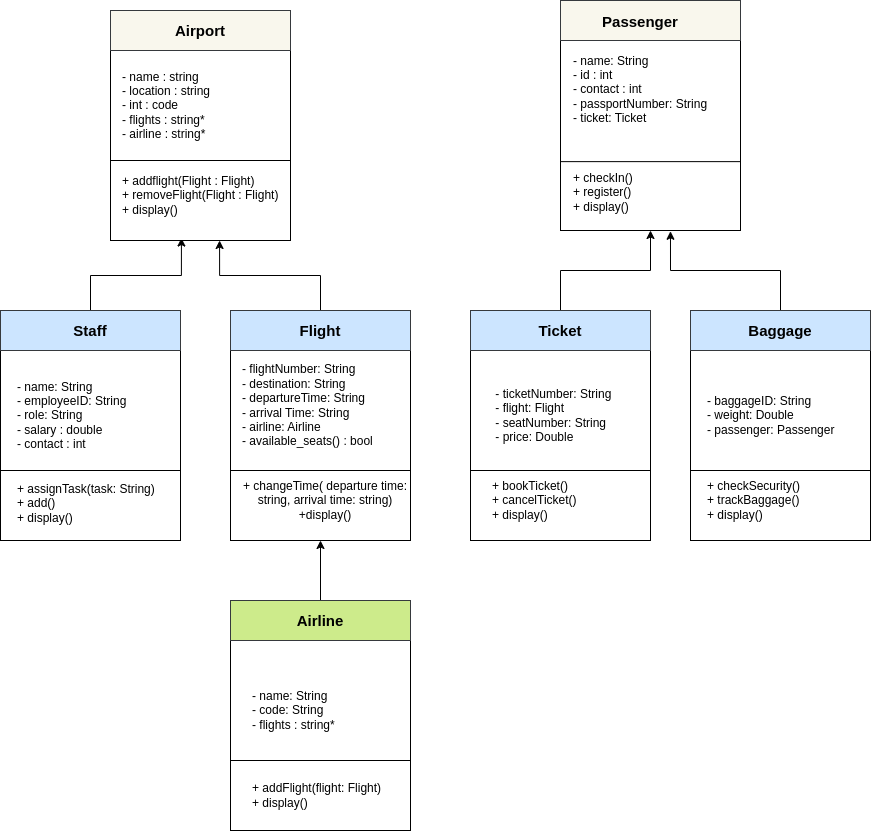

The diagram above was exported from draw.io. Its source (the exported page's mxGraphModel, read from the mxfile embedded in the PNG):
<mxGraphModel dx="2472" dy="793" grid="1" gridSize="10" guides="1" tooltips="1" connect="1" arrows="1" fold="1" page="1" pageScale="1" pageWidth="850" pageHeight="1100" math="0" shadow="0">
  <root>
    <mxCell id="0" />
    <mxCell id="1" parent="0" />
    <mxCell id="2" value="" style="group" vertex="1" connectable="0" parent="1">
      <mxGeometry x="-1170" y="360" width="870" height="830" as="geometry" />
    </mxCell>
    <mxCell id="3" style="edgeStyle=orthogonalEdgeStyle;rounded=0;orthogonalLoop=1;jettySize=auto;html=1;entryX=0.394;entryY=0.987;entryDx=0;entryDy=0;entryPerimeter=0;" edge="1" parent="2" source="24" target="7">
      <mxGeometry relative="1" as="geometry" />
    </mxCell>
    <mxCell id="4" style="edgeStyle=orthogonalEdgeStyle;rounded=0;orthogonalLoop=1;jettySize=auto;html=1;entryX=0.606;entryY=1;entryDx=0;entryDy=0;entryPerimeter=0;" edge="1" parent="2" source="30" target="7">
      <mxGeometry relative="1" as="geometry" />
    </mxCell>
    <mxCell id="5" style="edgeStyle=orthogonalEdgeStyle;rounded=0;orthogonalLoop=1;jettySize=auto;html=1;entryX=0.5;entryY=1;entryDx=0;entryDy=0;" edge="1" parent="2" source="43" target="13">
      <mxGeometry relative="1" as="geometry" />
    </mxCell>
    <mxCell id="6" style="edgeStyle=orthogonalEdgeStyle;rounded=0;orthogonalLoop=1;jettySize=auto;html=1;entryX=0.611;entryY=1.004;entryDx=0;entryDy=0;entryPerimeter=0;" edge="1" parent="2" source="49" target="13">
      <mxGeometry relative="1" as="geometry" />
    </mxCell>
    <mxCell id="7" value="" style="rounded=0;whiteSpace=wrap;html=1;container=0;" vertex="1" parent="2">
      <mxGeometry x="110" y="50" width="180" height="190" as="geometry" />
    </mxCell>
    <mxCell id="8" value="- name : string&lt;div&gt;- location : string&lt;/div&gt;&lt;div&gt;- int : code&lt;/div&gt;&lt;div&gt;- flights : string*&lt;/div&gt;&lt;div&gt;- airline : string*&lt;/div&gt;" style="text;html=1;align=left;verticalAlign=middle;whiteSpace=wrap;rounded=0;container=0;" vertex="1" parent="2">
      <mxGeometry x="120" y="60" width="130" height="90" as="geometry" />
    </mxCell>
    <mxCell id="9" value="+ addflight(Flight : Flight)&lt;div&gt;+ removeFlight(Flight : Flight)&lt;/div&gt;&lt;div&gt;+ display()&lt;/div&gt;" style="text;html=1;align=left;verticalAlign=middle;whiteSpace=wrap;rounded=0;container=0;" vertex="1" parent="2">
      <mxGeometry x="120" y="160" width="160" height="70" as="geometry" />
    </mxCell>
    <mxCell id="10" value="" style="endArrow=none;html=1;rounded=0;entryX=1;entryY=0.25;entryDx=0;entryDy=0;exitX=0;exitY=0.25;exitDx=0;exitDy=0;" edge="1" parent="2">
      <mxGeometry width="50" height="50" relative="1" as="geometry">
        <mxPoint x="110" y="160" as="sourcePoint" />
        <mxPoint x="290" y="160" as="targetPoint" />
      </mxGeometry>
    </mxCell>
    <mxCell id="11" value="" style="rounded=0;whiteSpace=wrap;html=1;fillColor=#f9f7ed;strokeColor=#36393d;" vertex="1" parent="2">
      <mxGeometry x="110" y="10" width="180" height="40" as="geometry" />
    </mxCell>
    <mxCell id="12" value="&lt;b&gt;&lt;font style=&quot;font-size: 15px;&quot;&gt;Airport&lt;/font&gt;&lt;/b&gt;" style="text;html=1;align=center;verticalAlign=middle;whiteSpace=wrap;rounded=0;container=0;" vertex="1" parent="2">
      <mxGeometry x="150" y="10" width="100" height="40" as="geometry" />
    </mxCell>
    <mxCell id="13" value="" style="rounded=0;whiteSpace=wrap;html=1;container=0;" vertex="1" parent="2">
      <mxGeometry x="560" y="40" width="180" height="190" as="geometry" />
    </mxCell>
    <mxCell id="14" value="" style="endArrow=none;html=1;rounded=0;entryX=1;entryY=0.25;entryDx=0;entryDy=0;exitX=0;exitY=0.25;exitDx=0;exitDy=0;" edge="1" parent="2">
      <mxGeometry width="50" height="50" relative="1" as="geometry">
        <mxPoint x="560" y="161.13043478260875" as="sourcePoint" />
        <mxPoint x="740" y="161.13043478260875" as="targetPoint" />
      </mxGeometry>
    </mxCell>
    <mxCell id="15" value="&lt;div&gt;- name: String&amp;nbsp; &amp;nbsp;&lt;/div&gt;&lt;div&gt;- id : int&lt;/div&gt;&lt;div&gt;- contact : int&amp;nbsp; &amp;nbsp; &amp;nbsp; &amp;nbsp; &amp;nbsp;&lt;/div&gt;&lt;div style=&quot;&quot;&gt;&lt;span style=&quot;background-color: transparent; color: light-dark(rgb(0, 0, 0), rgb(255, 255, 255));&quot;&gt;- passportNumber: String&amp;nbsp;&amp;nbsp;&lt;/span&gt;&lt;/div&gt;&lt;div&gt;&lt;span style=&quot;background-color: transparent; color: light-dark(rgb(0, 0, 0), rgb(255, 255, 255));&quot;&gt;- ticket: Ticket&amp;nbsp;&amp;nbsp;&lt;/span&gt;&lt;/div&gt;" style="text;html=1;align=left;verticalAlign=middle;whiteSpace=wrap;rounded=0;container=0;" vertex="1" parent="2">
      <mxGeometry x="571" y="42.17391304347825" width="150" height="93.91304347826086" as="geometry" />
    </mxCell>
    <mxCell id="16" value="+ checkIn()&amp;nbsp; &amp;nbsp;&lt;div&gt;+ register()&lt;/div&gt;&lt;div&gt;+ display()&amp;nbsp; &amp;nbsp;&lt;/div&gt;" style="text;html=1;align=left;verticalAlign=middle;whiteSpace=wrap;rounded=0;container=0;" vertex="1" parent="2">
      <mxGeometry x="571" y="170" width="140" height="43.91" as="geometry" />
    </mxCell>
    <mxCell id="17" value="" style="rounded=0;whiteSpace=wrap;html=1;fillColor=#f9f7ed;strokeColor=#36393d;" vertex="1" parent="2">
      <mxGeometry x="560" width="180" height="40" as="geometry" />
    </mxCell>
    <mxCell id="18" value="&lt;span style=&quot;font-size: 15px;&quot;&gt;&lt;b&gt;Passenger&lt;/b&gt;&lt;/span&gt;" style="text;html=1;align=center;verticalAlign=middle;whiteSpace=wrap;rounded=0;container=0;" vertex="1" parent="2">
      <mxGeometry x="590" width="100" height="41.7391304347826" as="geometry" />
    </mxCell>
    <mxCell id="19" value="" style="rounded=0;whiteSpace=wrap;html=1;container=0;" vertex="1" parent="2">
      <mxGeometry y="350" width="180" height="190" as="geometry" />
    </mxCell>
    <mxCell id="20" value="" style="endArrow=none;html=1;rounded=0;entryX=1;entryY=0.25;entryDx=0;entryDy=0;exitX=0;exitY=0.25;exitDx=0;exitDy=0;" edge="1" parent="2">
      <mxGeometry width="50" height="50" relative="1" as="geometry">
        <mxPoint y="470" as="sourcePoint" />
        <mxPoint x="180" y="470" as="targetPoint" />
      </mxGeometry>
    </mxCell>
    <mxCell id="21" value="&lt;div&gt;- name: String&amp;nbsp; &amp;nbsp; &amp;nbsp; &amp;nbsp;&amp;nbsp;&lt;/div&gt;&lt;div&gt;- employeeID: String&amp;nbsp;&amp;nbsp;&lt;/div&gt;&lt;div style=&quot;&quot;&gt;- role: String&lt;/div&gt;&lt;div style=&quot;&quot;&gt;- salary : double&lt;/div&gt;&lt;div style=&quot;&quot;&gt;- contact : int&lt;/div&gt;" style="text;html=1;align=left;verticalAlign=middle;whiteSpace=wrap;rounded=0;container=0;" vertex="1" parent="2">
      <mxGeometry x="15" y="375" width="130" height="80" as="geometry" />
    </mxCell>
    <mxCell id="22" value="+ assignTask(task: String)&lt;div&gt;+ add()&lt;/div&gt;&lt;div&gt;+ display()&lt;/div&gt;" style="text;html=1;align=left;verticalAlign=middle;whiteSpace=wrap;rounded=0;container=0;" vertex="1" parent="2">
      <mxGeometry x="15" y="480" width="150" height="45" as="geometry" />
    </mxCell>
    <mxCell id="23" value="" style="rounded=0;whiteSpace=wrap;html=1;fillColor=#cce5ff;strokeColor=#36393d;" vertex="1" parent="2">
      <mxGeometry y="310" width="180" height="40" as="geometry" />
    </mxCell>
    <mxCell id="24" value="&lt;span style=&quot;font-size: 15px;&quot;&gt;&lt;b&gt;Staff&lt;/b&gt;&lt;/span&gt;" style="text;html=1;align=center;verticalAlign=middle;whiteSpace=wrap;rounded=0;container=0;" vertex="1" parent="2">
      <mxGeometry x="40" y="310" width="100" height="40" as="geometry" />
    </mxCell>
    <mxCell id="25" value="" style="rounded=0;whiteSpace=wrap;html=1;container=0;" vertex="1" parent="2">
      <mxGeometry x="230" y="350" width="180" height="190" as="geometry" />
    </mxCell>
    <mxCell id="26" value="" style="endArrow=none;html=1;rounded=0;entryX=1;entryY=0.25;entryDx=0;entryDy=0;exitX=0;exitY=0.25;exitDx=0;exitDy=0;" edge="1" parent="2">
      <mxGeometry width="50" height="50" relative="1" as="geometry">
        <mxPoint x="230" y="470" as="sourcePoint" />
        <mxPoint x="410" y="470" as="targetPoint" />
      </mxGeometry>
    </mxCell>
    <mxCell id="27" value="&lt;div&gt;- flightNumber: String&amp;nbsp;&lt;/div&gt;&lt;div&gt;- destination: String&amp;nbsp; &amp;nbsp;&lt;/div&gt;&lt;div&gt;- departureTime: String&amp;nbsp;&lt;/div&gt;&lt;div&gt;- arrival Time: String&lt;span style=&quot;background-color: transparent; color: light-dark(rgb(0, 0, 0), rgb(255, 255, 255));&quot;&gt;&amp;nbsp; &amp;nbsp; &amp;nbsp; &amp;nbsp;&amp;nbsp;&lt;/span&gt;&lt;/div&gt;&lt;div&gt;- airline: Airline&lt;/div&gt;&lt;div&gt;- available_seats() : bool&lt;/div&gt;" style="text;html=1;align=left;verticalAlign=middle;whiteSpace=wrap;rounded=0;container=0;" vertex="1" parent="2">
      <mxGeometry x="240" y="355" width="170" height="100" as="geometry" />
    </mxCell>
    <mxCell id="28" value="+ changeTime( departure time: string, arrival time: string)&lt;div&gt;+display()&lt;/div&gt;" style="text;html=1;align=center;verticalAlign=middle;whiteSpace=wrap;rounded=0;container=0;" vertex="1" parent="2">
      <mxGeometry x="230" y="470" width="190" height="60" as="geometry" />
    </mxCell>
    <mxCell id="29" value="" style="rounded=0;whiteSpace=wrap;html=1;fillColor=#cce5ff;strokeColor=#36393d;" vertex="1" parent="2">
      <mxGeometry x="230" y="310" width="180" height="40" as="geometry" />
    </mxCell>
    <mxCell id="30" value="&lt;span style=&quot;font-size: 15px;&quot;&gt;&lt;b&gt;Flight&lt;/b&gt;&lt;/span&gt;" style="text;html=1;align=center;verticalAlign=middle;whiteSpace=wrap;rounded=0;container=0;" vertex="1" parent="2">
      <mxGeometry x="270" y="310" width="100" height="40" as="geometry" />
    </mxCell>
    <mxCell id="31" value="" style="rounded=0;whiteSpace=wrap;html=1;container=0;" vertex="1" parent="2">
      <mxGeometry x="230" y="640" width="180" height="190" as="geometry" />
    </mxCell>
    <mxCell id="32" value="" style="endArrow=none;html=1;rounded=0;entryX=1;entryY=0.25;entryDx=0;entryDy=0;exitX=0;exitY=0.25;exitDx=0;exitDy=0;" edge="1" parent="2">
      <mxGeometry width="50" height="50" relative="1" as="geometry">
        <mxPoint x="230" y="760" as="sourcePoint" />
        <mxPoint x="410" y="760" as="targetPoint" />
      </mxGeometry>
    </mxCell>
    <mxCell id="33" style="edgeStyle=orthogonalEdgeStyle;rounded=0;orthogonalLoop=1;jettySize=auto;html=1;" edge="1" parent="2" source="37">
      <mxGeometry relative="1" as="geometry">
        <mxPoint x="320" y="540" as="targetPoint" />
      </mxGeometry>
    </mxCell>
    <mxCell id="34" value="&lt;div&gt;- name: String&amp;nbsp; &amp;nbsp; &amp;nbsp; &amp;nbsp;&amp;nbsp;&lt;/div&gt;&lt;div&gt;&lt;span style=&quot;background-color: transparent; color: light-dark(rgb(0, 0, 0), rgb(255, 255, 255));&quot;&gt;- code: String&amp;nbsp; &amp;nbsp; &amp;nbsp;&amp;nbsp;&lt;/span&gt;&lt;/div&gt;&lt;div&gt;&lt;span style=&quot;background-color: transparent; color: light-dark(rgb(0, 0, 0), rgb(255, 255, 255));&quot;&gt;- flights : string*&lt;/span&gt;&lt;/div&gt;" style="text;html=1;align=left;verticalAlign=middle;whiteSpace=wrap;rounded=0;container=0;" vertex="1" parent="2">
      <mxGeometry x="250" y="670" width="130" height="80" as="geometry" />
    </mxCell>
    <mxCell id="35" value="+ addFlight(flight: Flight&lt;span style=&quot;background-color: transparent; color: light-dark(rgb(0, 0, 0), rgb(255, 255, 255));&quot;&gt;)&lt;/span&gt;&lt;div&gt;&lt;span style=&quot;background-color: transparent; color: light-dark(rgb(0, 0, 0), rgb(255, 255, 255));&quot;&gt;+ display()&lt;/span&gt;&lt;/div&gt;" style="text;html=1;align=left;verticalAlign=middle;whiteSpace=wrap;rounded=0;container=0;" vertex="1" parent="2">
      <mxGeometry x="250" y="765" width="140" height="60" as="geometry" />
    </mxCell>
    <mxCell id="36" value="" style="rounded=0;whiteSpace=wrap;html=1;fillColor=#cdeb8b;strokeColor=#36393d;" vertex="1" parent="2">
      <mxGeometry x="230" y="600" width="180" height="40" as="geometry" />
    </mxCell>
    <mxCell id="37" value="&lt;span style=&quot;font-size: 15px;&quot;&gt;&lt;b&gt;Airline&lt;/b&gt;&lt;/span&gt;" style="text;html=1;align=center;verticalAlign=middle;whiteSpace=wrap;rounded=0;container=0;" vertex="1" parent="2">
      <mxGeometry x="270" y="600" width="100" height="40" as="geometry" />
    </mxCell>
    <mxCell id="38" value="" style="rounded=0;whiteSpace=wrap;html=1;container=0;" vertex="1" parent="2">
      <mxGeometry x="470" y="350" width="180" height="190" as="geometry" />
    </mxCell>
    <mxCell id="39" value="" style="endArrow=none;html=1;rounded=0;entryX=1;entryY=0.25;entryDx=0;entryDy=0;exitX=0;exitY=0.25;exitDx=0;exitDy=0;" edge="1" parent="2">
      <mxGeometry width="50" height="50" relative="1" as="geometry">
        <mxPoint x="470" y="470" as="sourcePoint" />
        <mxPoint x="650" y="470" as="targetPoint" />
      </mxGeometry>
    </mxCell>
    <mxCell id="40" value="&lt;div&gt;&amp;nbsp;- ticketNumber: String&amp;nbsp; &amp;nbsp; &amp;nbsp;&lt;/div&gt;&lt;div&gt;&amp;nbsp;- flight: Flight&amp;nbsp; &amp;nbsp; &amp;nbsp; &amp;nbsp; &amp;nbsp; &amp;nbsp;&lt;/div&gt;&lt;div&gt;&amp;nbsp;- seatNumber: String&amp;nbsp; &amp;nbsp; &amp;nbsp; &amp;nbsp;&lt;span style=&quot;background-color: transparent; color: light-dark(rgb(0, 0, 0), rgb(255, 255, 255));&quot;&gt;- price: Double&amp;nbsp; &amp;nbsp; &amp;nbsp;&lt;/span&gt;&lt;/div&gt;" style="text;html=1;align=left;verticalAlign=middle;whiteSpace=wrap;rounded=0;container=0;" vertex="1" parent="2">
      <mxGeometry x="490" y="380" width="140" height="70" as="geometry" />
    </mxCell>
    <mxCell id="41" value="&lt;div&gt;+ bookTicket()&amp;nbsp; &amp;nbsp; &amp;nbsp; &amp;nbsp; &amp;nbsp; &amp;nbsp;&lt;/div&gt;&lt;div&gt;&lt;span style=&quot;background-color: transparent; color: light-dark(rgb(0, 0, 0), rgb(255, 255, 255));&quot;&gt;+ cancelTicket()&amp;nbsp;&amp;nbsp;&lt;/span&gt;&lt;/div&gt;&lt;div&gt;&lt;span style=&quot;background-color: transparent; color: light-dark(rgb(0, 0, 0), rgb(255, 255, 255));&quot;&gt;+ display()&amp;nbsp;&lt;/span&gt;&lt;/div&gt;" style="text;html=1;align=left;verticalAlign=middle;whiteSpace=wrap;rounded=0;container=0;" vertex="1" parent="2">
      <mxGeometry x="490" y="480" width="150" height="40" as="geometry" />
    </mxCell>
    <mxCell id="42" value="" style="rounded=0;whiteSpace=wrap;html=1;fillColor=#cce5ff;strokeColor=#36393d;" vertex="1" parent="2">
      <mxGeometry x="470" y="310" width="180" height="40" as="geometry" />
    </mxCell>
    <mxCell id="43" value="&lt;span style=&quot;font-size: 15px;&quot;&gt;&lt;b&gt;Ticket&lt;/b&gt;&lt;/span&gt;" style="text;html=1;align=center;verticalAlign=middle;whiteSpace=wrap;rounded=0;container=0;" vertex="1" parent="2">
      <mxGeometry x="510" y="310" width="100" height="40" as="geometry" />
    </mxCell>
    <mxCell id="44" value="" style="rounded=0;whiteSpace=wrap;html=1;container=0;" vertex="1" parent="2">
      <mxGeometry x="690" y="350" width="180" height="190" as="geometry" />
    </mxCell>
    <mxCell id="45" value="" style="endArrow=none;html=1;rounded=0;entryX=1;entryY=0.25;entryDx=0;entryDy=0;exitX=0;exitY=0.25;exitDx=0;exitDy=0;" edge="1" parent="2">
      <mxGeometry width="50" height="50" relative="1" as="geometry">
        <mxPoint x="690" y="470" as="sourcePoint" />
        <mxPoint x="870" y="470" as="targetPoint" />
      </mxGeometry>
    </mxCell>
    <mxCell id="46" value="&lt;div&gt;- baggageID: String&amp;nbsp;&amp;nbsp;&lt;/div&gt;&lt;div&gt;&lt;span style=&quot;background-color: transparent; color: light-dark(rgb(0, 0, 0), rgb(255, 255, 255));&quot;&gt;- weight: Double&amp;nbsp; &amp;nbsp; &amp;nbsp; &amp;nbsp;&lt;/span&gt;&lt;/div&gt;&lt;div&gt;- passenger: Passenger&lt;/div&gt;" style="text;html=1;align=left;verticalAlign=middle;whiteSpace=wrap;rounded=0;container=0;" vertex="1" parent="2">
      <mxGeometry x="705" y="365" width="150" height="100" as="geometry" />
    </mxCell>
    <mxCell id="47" value="&lt;div&gt;+ checkSecurity()&amp;nbsp; &amp;nbsp; &amp;nbsp;&lt;/div&gt;&lt;div&gt;&lt;span style=&quot;background-color: transparent; color: light-dark(rgb(0, 0, 0), rgb(255, 255, 255));&quot;&gt;+ trackBaggage()&amp;nbsp;&amp;nbsp;&lt;/span&gt;&lt;/div&gt;&lt;div&gt;&lt;span style=&quot;background-color: transparent; color: light-dark(rgb(0, 0, 0), rgb(255, 255, 255));&quot;&gt;+ display()&lt;/span&gt;&lt;/div&gt;" style="text;html=1;align=left;verticalAlign=middle;whiteSpace=wrap;rounded=0;container=0;" vertex="1" parent="2">
      <mxGeometry x="705" y="475" width="140" height="50" as="geometry" />
    </mxCell>
    <mxCell id="48" value="" style="rounded=0;whiteSpace=wrap;html=1;fillColor=#cce5ff;strokeColor=#36393d;" vertex="1" parent="2">
      <mxGeometry x="690" y="310" width="180" height="40" as="geometry" />
    </mxCell>
    <mxCell id="49" value="&lt;span style=&quot;font-size: 15px;&quot;&gt;&lt;b&gt;Baggage&lt;/b&gt;&lt;/span&gt;" style="text;html=1;align=center;verticalAlign=middle;whiteSpace=wrap;rounded=0;container=0;" vertex="1" parent="2">
      <mxGeometry x="730" y="310" width="100" height="40" as="geometry" />
    </mxCell>
  </root>
</mxGraphModel>